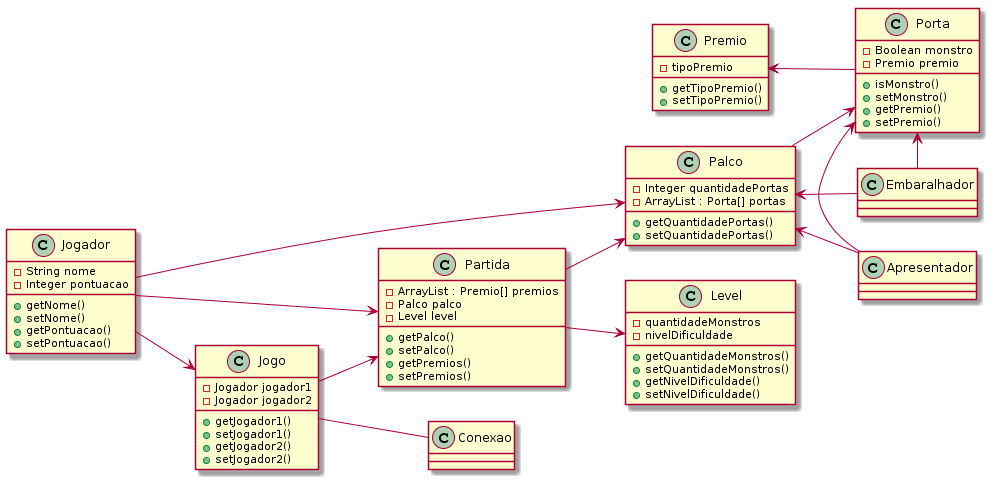

The diagram above was rendered by PlantUML. Its source (embedded in the PNG):
@startuml
class Palco {
  -Integer quantidadePortas
  -ArrayList : Porta[] portas
  +getQuantidadePortas()
  +setQuantidadePortas()
  
}

class Porta {
  -Boolean monstro
  -Premio premio
  +isMonstro()
  +setMonstro()
  +getPremio()
  +setPremio()
}

class Jogador {
  -String nome
  -Integer pontuacao
  +getNome()
  +setNome()
  +getPontuacao()
  +setPontuacao()
}

class Jogo {
  -Jogador jogador1
  -Jogador jogador2
  +getJogador1()
  +setJogador1()
  +getJogador2()
  +setJogador2()
}

class Partida { 
  -ArrayList : Premio[] premios
  -Palco palco
  -Level level
  +getPalco() 
  +setPalco()
  +getPremios()
  +setPremios()
}

class Level {
  -quantidadeMonstros
  -nivelDificuldade 
  +getQuantidadeMonstros()
  +setQuantidadeMonstros()
  +getNivelDificuldade()
  +setNivelDificuldade()
}

class Conexao {
  
}

class Premio {
  -tipoPremio
  +getTipoPremio()
  +setTipoPremio()
}

class Apresentador {
  
}

class Embaralhador {
}

left to right direction
Apresentador -left-> Palco
Apresentador -left-> Porta
Embaralhador -left-> Palco
Embaralhador -left-> Porta
Jogo -down- Conexao
Jogador --> Palco
Jogador --> Jogo
Jogador --> Partida
Jogo --> Partida
Partida --> Level
Partida --> Palco
Palco -down-> Porta
Porta -up-> Premio
@enduml